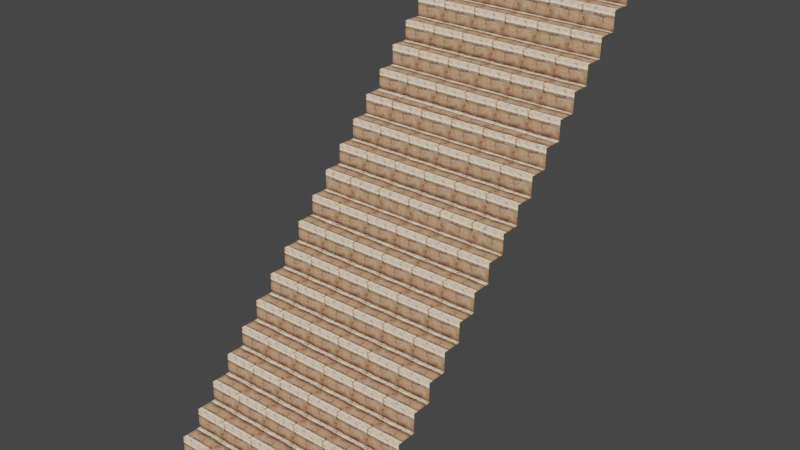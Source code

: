 # Source: PyramidStairs.blend  (saved by Blender 5.2.44; exported with 4.5.12 LTS)
import bpy
from mathutils import Matrix  # noqa: F401  (used for matrix-valued properties, if any)

bpy.ops.wm.read_factory_settings(use_empty=True)
scene = bpy.context.scene
scene.name = 'Scene'

# ---- collections
col_mrk_nc_k_gmkaidan_nja = bpy.data.collections.new('mrk_nc_k_gmkaidan.nja'); scene.collection.children.link(col_mrk_nc_k_gmkaidan_nja)

# ---- images (referenced by path relative to the original .blend; pixels are not part of the script)
import os
ASSET_DIR = os.environ.get("B2B_ASSET_DIR", "")  # directory of the original .blend (textures are referenced by path, not embedded)
HERE = os.path.dirname(os.path.abspath(__file__))  # packed textures are extracted next to this script under _unpacked/

def load_image(name, relpath, width, height, colorspace="sRGB"):
    """Load a texture the original file referenced (path relative to the .blend, or extracted next to this script)."""
    p = next((c for c in (os.path.join(HERE, relpath), os.path.join(ASSET_DIR, relpath)) if relpath and os.path.exists(c)), "")
    if p:
        img = bpy.data.images.load(p, check_existing=True)
        img.name = name
    else:  # same state as the original file: an image datablock whose file is absent (Cycles renders it pink)
        img = bpy.data.images.new(name, width, height)
        img.source = "FILE"
        img.filepath = "//" + (relpath or name)
    img.colorspace_settings.name = colorspace
    return img
img_mr_032k_pnikaid01 = load_image('mr_032k_pnikaid01', '_unpacked/mr_032k_pnikaid01.65219dfc.png', 32, 32, 'sRGB')

# ---- materials (node trees are filled in below, after node groups)
mat_mrk_nc_k_gmkaidan_nja_sa1mdl_0 = bpy.data.materials.new('mrk_nc_k_gmkaidan.nja.sa1mdl_0')
mat_mrk_nc_k_gmkaidan_nja_sa1mdl_0.use_transparent_shadow = False
mat_mrk_nc_k_gmkaidan_nja_sa1mdl_0.preview_render_type = 'FLAT'
mat_mrk_nc_k_gmkaidan_nja_sa1mdl_0.diffuse_color = (0.698, 0.698, 0.698, 1.0)
mat_mrk_nc_k_gmkaidan_nja_sa1mdl_0.roughness = 0.9569

# ---- node groups
ng_pyramidstairsnode = bpy.data.node_groups.new('PyramidStairsNode', 'GeometryNodeTree')
_s = ng_pyramidstairsnode.interface.new_socket(name='Geometry', in_out='OUTPUT', socket_type='NodeSocketGeometry')
_s = ng_pyramidstairsnode.interface.new_socket(name='Geometry', in_out='INPUT', socket_type='NodeSocketGeometry')
ng_pyramidstairsnode.interface.new_panel('SET Object Properties')
_s = ng_pyramidstairsnode.interface.new_socket(name='BAMS X Rotation', in_out='INPUT', socket_type='NodeSocketInt')
_s = ng_pyramidstairsnode.interface.new_socket(name='BAMS Y Rotation', in_out='INPUT', socket_type='NodeSocketInt')
_s = ng_pyramidstairsnode.interface.new_socket(name='BAMS Z Rotation', in_out='INPUT', socket_type='NodeSocketInt')
_s = ng_pyramidstairsnode.interface.new_socket(name='Scale X Property', in_out='INPUT', socket_type='NodeSocketFloat')
_s = ng_pyramidstairsnode.interface.new_socket(name='Scale Y Property', in_out='INPUT', socket_type='NodeSocketFloat')
_s = ng_pyramidstairsnode.interface.new_socket(name='Scale Z Property', in_out='INPUT', socket_type='NodeSocketFloat')
ng_pyramidstairsnode.interface.new_panel('Geometry Node Info')
ng_pyramidstairsnode.is_modifier = True
# nodes of 'PyramidStairsNode' reference scene objects; filled in after objects exist

# ---- material node trees
mat_mrk_nc_k_gmkaidan_nja_sa1mdl_0.use_nodes = True; mat_mrk_nc_k_gmkaidan_nja_sa1mdl_0.node_tree.nodes.clear()
_N = mat_mrk_nc_k_gmkaidan_nja_sa1mdl_0.node_tree.nodes; _L = mat_mrk_nc_k_gmkaidan_nja_sa1mdl_0.node_tree.links
n0 = _N.new('ShaderNodeTexImage'); n0.name = 'SAIO Texture'; n0.location = (-40, 319)
n0.label = 'SAIO Texture'
n0.image = img_mr_032k_pnikaid01
n1 = _N.new('ShaderNodeOutputMaterial'); n1.name = 'SAIO Output'; n1.location = (720, 360)
n1.label = 'SAIO Output'
_L.new(n0.outputs[0], n1.inputs[0])
n1.is_active_output = True

# ---- world
world_world = bpy.data.worlds.new('World'); scene.world = world_world
world_world.use_nodes = True; world_world.node_tree.nodes.clear()
_N = world_world.node_tree.nodes; _L = world_world.node_tree.links
n0 = _N.new('ShaderNodeOutputWorld'); n0.name = 'World Output'; n0.location = (300, 300)
n1 = _N.new('ShaderNodeBackground'); n1.name = 'Background'; n1.location = (10, 300)
n1.inputs[0].default_value = (0.05088, 0.05088, 0.05088, 1.0)
_L.new(n1.outputs[0], n0.inputs[0])
n0.is_active_output = True
world_world.color = (0.05088, 0.05088, 0.05088)
world_world.use_sun_shadow = False
world_world.sun_shadow_jitter_overblur = 0.0

# ---- meshes
me_pyramidstairs = bpy.data.meshes.new('PyramidStairs')
me_pyramidstairs.from_pydata([], [], [])
me_pyramidstairs.update()
me_attach_0012ef68 = bpy.data.meshes.new('attach_0012EF68')
me_attach_0012ef68.from_pydata([(26.0, 16.75, -12.5), (-26.0, 16.75, -12.5), (26.0, 16.75, -7.5), (-26.0, 16.75, -7.5), (-26.0, 21.75, -7.5), (26.0, 21.75, -7.5), (26.0, 66.75, 42.5), (-26.0, 66.75, 42.5), (-26.0, 66.75, 37.5), (26.0, 66.75, 37.5), (26.0, 71.75, 42.5), (-26.0, 71.75, 42.5), (-26.0, 61.75, 37.5), (26.0, 61.75, 37.5), (-26.0, 71.75, 47.5), (26.0, 71.75, 47.5), (26.0, 76.75, 47.5), (-26.0, 76.75, 47.5), (-26.0, 61.75, 32.5), (26.0, 61.75, 32.5), (26.0, 81.8, 52.5), (-26.0, 81.8, 52.5), (-26.0, 76.75, 52.5), (26.0, 76.75, 52.5), (-26.0, 56.75, 32.5), (26.0, 56.75, 32.5), (26.0, 81.8, 57.5), (-26.0, 81.8, 57.5), (-26.0, 56.75, 27.5), (26.0, 56.75, 27.5), (26.0, 86.75, 57.5), (-26.0, 86.75, 57.5), (-26.0, 51.75, 27.5), (26.0, 51.75, 27.5), (26.0, 96.75, 67.5), (-26.0, 96.75, 67.5), (-26.0, 91.75, 67.5), (26.0, 91.75, 67.5), (-26.0, 91.75, 62.5), (26.0, 91.75, 62.5), (26.0, 96.75, 72.5), (-26.0, 96.75, 72.5), (-26.0, 86.75, 62.5), (26.0, 86.75, 62.5), (-26.0, 101.8, 72.5), (26.0, 101.8, 72.5), (-26.0, 51.75, 22.5), (26.0, 51.75, 22.5), (-26.0, 101.8, 77.5), (26.0, 101.8, 77.5), (26.0, 36.8, 12.5), (-26.0, 36.8, 12.5), (-26.0, 36.8, 7.5), (26.0, 36.8, 7.5), (26.0, 41.75, 12.5), (-26.0, 41.75, 12.5), (-26.0, 31.75, 7.5), (26.0, 31.75, 7.5), (26.0, 41.75, 17.5), (-26.0, 41.75, 17.5), (-26.0, 31.75, 2.5), (26.0, 31.75, 2.5), (26.0, 46.75, 17.5), (-26.0, 46.75, 17.5), (-26.0, 26.75, 2.5), (26.0, 26.75, 2.5), (26.0, 46.75, 22.5), (-26.0, 46.75, 22.5), (-26.0, 21.75, -2.5), (26.0, 21.75, -2.5), (-26.0, 26.75, -2.5), (26.0, 26.75, -2.5), (-26.0, 11.75, -12.5), (26.0, 11.75, -12.5), (-26.0, 11.75, -17.5), (26.0, 11.75, -17.5), (-26.0, 6.75, -17.5), (26.0, 6.75, -17.5), (-26.0, 6.75, -22.5), (26.0, 6.75, -22.5), (26.0, 106.8, 77.5), (-26.0, 106.8, 77.5)], [], [(68, 4, 69), (4, 5, 69), (69, 71, 68), (68, 71, 70), (37, 36, 39), (36, 38, 39), (67, 66, 46), (46, 66, 47), (65, 64, 71), (64, 70, 71), (66, 67, 62), (67, 63, 62), (64, 65, 60), (60, 65, 61), (59, 58, 63), (63, 58, 62), (57, 56, 61), (56, 60, 61), (58, 59, 54), (59, 55, 54), (56, 57, 52), (52, 57, 53), (51, 50, 55), (55, 50, 54), (50, 51, 53), (51, 52, 53), (48, 44, 49), (44, 45, 49), (33, 32, 47), (32, 46, 47), (2, 3, 0), (3, 1, 0), (43, 42, 30), (42, 31, 30), (2, 5, 3), (3, 5, 4), (40, 45, 41), (41, 45, 44), (42, 43, 38), (38, 43, 39), (40, 41, 34), (41, 35, 34), (6, 7, 9), (7, 8, 9), (7, 6, 11), (11, 6, 10), (12, 13, 8), (8, 13, 9), (16, 17, 15), (15, 17, 14), (15, 14, 10), (14, 11, 10), (13, 12, 19), (12, 18, 19), (22, 23, 21), (21, 23, 20), (23, 22, 16), (22, 17, 16), (24, 25, 18), (18, 25, 19), (26, 27, 20), (27, 21, 20), (25, 24, 29), (24, 28, 29), (27, 26, 31), (31, 26, 30), (32, 33, 28), (28, 33, 29), (36, 37, 35), (35, 37, 34), (72, 73, 1), (1, 73, 0), (73, 72, 75), (72, 74, 75), (76, 77, 74), (74, 77, 75), (77, 76, 79), (76, 78, 79), (80, 81, 49), (49, 81, 48)])
me_attach_0012ef68.polygons.foreach_set('use_smooth', [True] * 80)
_uv = me_attach_0012ef68.uv_layers.new(name='UV')
_uv.uv.foreach_set('vector', [0.0, 0.0, 0.0902, 0.8314, 6.0, 0.0, 0.0902, 0.8314, 5.906, 0.8314, 6.0, 0.0, 0.0902, 0.01569, 0.0902, 0.9882, 5.906, 0.01569, 5.906, 0.01569, 0.0902, 0.9882, 5.906, 0.9882, 5.906, 0.01569, 0.0902, 0.01569, 5.906, 0.7686, 0.0902, 0.01569, 0.0902, 0.7686, 5.906, 0.7686, 0.0902, 0.01569, 5.906, 0.01569, 0.0902, 0.9882, 0.0902, 0.9882, 5.906, 0.01569, 5.906, 0.9882, 6.0, 0.0, 0.0, 0.0, 5.906, 0.8314, 0.0, 0.0, 0.0902, 0.8314, 5.906, 0.8314, 6.0, 0.0, 0.0, 0.0, 5.906, 0.8314, 0.0, 0.0, 0.0902, 0.8314, 5.906, 0.8314, 5.906, 0.01569, 0.0902, 0.01569, 5.906, 0.9882, 5.906, 0.9882, 0.0902, 0.01569, 0.0902, 0.9882, 5.906, 0.01569, 0.0902, 0.01569, 5.906, 0.9882, 5.906, 0.9882, 0.0902, 0.01569, 0.0902, 0.9882, 6.0, 0.0, 0.0, 0.0, 5.906, 0.8314, 0.0, 0.0, 0.0902, 0.8314, 5.906, 0.8314, 6.0, 0.0, 0.0, 0.0, 5.906, 0.8314, 0.0, 0.0, 0.0902, 0.8314, 5.906, 0.8314, 5.906, 0.01569, 0.0902, 0.01569, 5.906, 0.9882, 5.906, 0.9882, 0.0902, 0.01569, 0.0902, 0.9882, 5.906, 0.01569, 0.0902, 0.01569, 5.906, 0.9882, 5.906, 0.9882, 0.0902, 0.01569, 0.0902, 0.9882, 6.0, 0.0, 0.0, 0.0, 5.906, 0.8314, 0.0, 0.0, 0.0902, 0.8314, 5.906, 0.8314, 0.0902, 0.01569, 0.0902, 0.7686, 5.906, 0.01569, 0.0902, 0.7686, 5.906, 0.7686, 5.906, 0.01569, 6.0, 0.0, 0.0, 0.0, 5.906, 0.8314, 0.0, 0.0, 0.0902, 0.8314, 5.906, 0.8314, 6.0, 0.0, 0.0, 0.0, 5.906, 0.8314, 0.0, 0.0, 0.0902, 0.8314, 5.906, 0.8314, 6.0, 0.0, 0.0, 0.0, 5.906, 0.8314, 0.0, 0.0, 0.0902, 0.8314, 5.906, 0.8314, 0.0902, 0.01569, 0.0902, 0.9882, 5.906, 0.01569, 5.906, 0.01569, 0.0902, 0.9882, 5.906, 0.9882, 5.906, 0.01569, 5.906, 0.9882, 0.0902, 0.01569, 0.0902, 0.01569, 5.906, 0.9882, 0.0902, 0.9882, 0.0902, 0.01569, 5.906, 0.01569, 0.0902, 0.9882, 0.0902, 0.9882, 5.906, 0.01569, 5.906, 0.9882, 0.0902, 0.01569, 5.906, 0.01569, 0.0902, 0.7686, 5.906, 0.01569, 5.906, 0.7686, 0.0902, 0.7686, 6.0, 0.0, 0.0, 0.0, 5.906, 0.8314, 0.0, 0.0, 0.0902, 0.8314, 5.906, 0.8314, 5.906, 0.01569, 0.0902, 0.01569, 5.906, 0.9882, 5.906, 0.9882, 0.0902, 0.01569, 0.0902, 0.9882, 5.906, 0.01569, 0.0902, 0.01569, 5.906, 0.9882, 5.906, 0.9882, 0.0902, 0.01569, 0.0902, 0.9882, 5.906, 0.01569, 0.0902, 0.01569, 5.906, 0.9882, 5.906, 0.9882, 0.0902, 0.01569, 0.0902, 0.9882, 5.906, 0.01569, 0.0902, 0.01569, 5.906, 0.7686, 0.0902, 0.01569, 0.0902, 0.7686, 5.906, 0.7686, 6.0, 0.0, 0.0, 0.0, 5.906, 0.8314, 0.0, 0.0, 0.0902, 0.8314, 5.906, 0.8314, 5.906, 0.01569, 0.0902, 0.01569, 5.906, 0.9882, 5.906, 0.9882, 0.0902, 0.01569, 0.0902, 0.9882, 6.0, 0.0, 0.0, 0.0, 5.906, 0.8314, 0.0, 0.0, 0.0902, 0.8314, 5.906, 0.8314, 5.906, 0.01569, 0.0902, 0.01569, 5.906, 0.9882, 5.906, 0.9882, 0.0902, 0.01569, 0.0902, 0.9882, 5.906, 0.01569, 0.0902, 0.01569, 5.906, 0.7686, 0.0902, 0.01569, 0.0902, 0.7686, 5.906, 0.7686, 0.0902, 0.01569, 5.906, 0.01569, 0.0902, 0.7686, 5.906, 0.01569, 5.906, 0.7686, 0.0902, 0.7686, 5.906, 0.01569, 0.0902, 0.01569, 5.906, 0.9882, 5.906, 0.9882, 0.0902, 0.01569, 0.0902, 0.9882, 5.906, 0.01569, 0.0902, 0.01569, 5.906, 0.9882, 5.906, 0.9882, 0.0902, 0.01569, 0.0902, 0.9882, 5.906, 0.01569, 0.0902, 0.01569, 5.906, 0.9882, 5.906, 0.9882, 0.0902, 0.01569, 0.0902, 0.9882, 5.906, 0.01569, 0.0902, 0.01569, 5.906, 0.9882, 5.906, 0.9882, 0.0902, 0.01569, 0.0902, 0.9882, 6.0, 0.0, 0.0, 0.0, 5.906, 0.8314, 0.0, 0.0, 0.0902, 0.8314, 5.906, 0.8314, 5.906, 0.01569, 0.0902, 0.01569, 5.906, 0.9882, 5.906, 0.9882, 0.0902, 0.01569, 0.0902, 0.9882, 6.0, 0.0, 0.0, 0.0, 5.906, 0.8314, 0.0, 0.0, 0.0902, 0.8314, 5.906, 0.8314, 5.906, 0.9882, 0.0902, 0.9882, 5.906, 0.01569, 5.906, 0.01569, 0.0902, 0.9882, 0.0902, 0.01569])
_ca = me_attach_0012ef68.color_attributes.new('Color', 'FLOAT_COLOR', 'CORNER')
_ca.data.foreach_set('color', [0.3005, 0.3372, 0.3613, 1.0, 0.09084, 0.15, 0.1441, 1.0, 0.3005, 0.3372, 0.3613, 1.0, 0.09084, 0.15, 0.1441, 1.0, 0.09084, 0.15, 0.1441, 1.0, 0.3005, 0.3372, 0.3613, 1.0, 1.0, 1.0, 1.0, 1.0, 1.0, 1.0, 1.0, 1.0, 1.0, 1.0, 1.0, 1.0, 1.0, 1.0, 1.0, 1.0, 1.0, 1.0, 1.0, 1.0, 1.0, 1.0, 1.0, 1.0, 0.3005, 0.3372, 0.3613, 1.0, 0.3005, 0.3372, 0.3613, 1.0, 0.09084, 0.15, 0.1441, 1.0, 0.3005, 0.3372, 0.3613, 1.0, 0.09084, 0.15, 0.1441, 1.0, 0.09084, 0.15, 0.1441, 1.0, 1.0, 1.0, 1.0, 1.0, 1.0, 1.0, 1.0, 1.0, 1.0, 1.0, 1.0, 1.0, 1.0, 1.0, 1.0, 1.0, 1.0, 1.0, 1.0, 1.0, 1.0, 1.0, 1.0, 1.0, 0.3005, 0.3372, 0.3613, 1.0, 0.3005, 0.3372, 0.3613, 1.0, 0.09084, 0.15, 0.1441, 1.0, 0.3005, 0.3372, 0.3613, 1.0, 0.09084, 0.15, 0.1441, 1.0, 0.09084, 0.15, 0.1441, 1.0, 0.3005, 0.3372, 0.3613, 1.0, 0.3005, 0.3372, 0.3613, 1.0, 0.09084, 0.15, 0.1441, 1.0, 0.3005, 0.3372, 0.3613, 1.0, 0.09084, 0.15, 0.1441, 1.0, 0.09084, 0.15, 0.1441, 1.0, 1.0, 1.0, 1.0, 1.0, 1.0, 1.0, 1.0, 1.0, 1.0, 1.0, 1.0, 1.0, 1.0, 1.0, 1.0, 1.0, 1.0, 1.0, 1.0, 1.0, 1.0, 1.0, 1.0, 1.0, 1.0, 1.0, 1.0, 1.0, 1.0, 1.0, 1.0, 1.0, 1.0, 1.0, 1.0, 1.0, 1.0, 1.0, 1.0, 1.0, 1.0, 1.0, 1.0, 1.0, 1.0, 1.0, 1.0, 1.0, 0.3005, 0.3372, 0.3613, 1.0, 0.3005, 0.3372, 0.3613, 1.0, 0.09084, 0.15, 0.1441, 1.0, 0.3005, 0.3372, 0.3613, 1.0, 0.09084, 0.15, 0.1441, 1.0, 0.09084, 0.15, 0.1441, 1.0, 0.3005, 0.3372, 0.3613, 1.0, 0.3005, 0.3372, 0.3613, 1.0, 0.09084, 0.15, 0.1441, 1.0, 0.3005, 0.3372, 0.3613, 1.0, 0.09084, 0.15, 0.1441, 1.0, 0.09084, 0.15, 0.1441, 1.0, 1.0, 1.0, 1.0, 1.0, 1.0, 1.0, 1.0, 1.0, 1.0, 1.0, 1.0, 1.0, 1.0, 1.0, 1.0, 1.0, 1.0, 1.0, 1.0, 1.0, 1.0, 1.0, 1.0, 1.0, 1.0, 1.0, 1.0, 1.0, 1.0, 1.0, 1.0, 1.0, 1.0, 1.0, 1.0, 1.0, 1.0, 1.0, 1.0, 1.0, 1.0, 1.0, 1.0, 1.0, 1.0, 1.0, 1.0, 1.0, 0.3005, 0.3372, 0.3613, 1.0, 0.3005, 0.3372, 0.3613, 1.0, 0.09084, 0.15, 0.1441, 1.0, 0.3005, 0.3372, 0.3613, 1.0, 0.09084, 0.15, 0.1441, 1.0, 0.09084, 0.15, 0.1441, 1.0, 0.3005, 0.3372, 0.3613, 1.0, 0.09084, 0.15, 0.1441, 1.0, 0.3005, 0.3372, 0.3613, 1.0, 0.09084, 0.15, 0.1441, 1.0, 0.09084, 0.15, 0.1441, 1.0, 0.3005, 0.3372, 0.3613, 1.0, 0.3005, 0.3372, 0.3613, 1.0, 0.3005, 0.3372, 0.3613, 1.0, 0.09084, 0.15, 0.1441, 1.0, 0.3005, 0.3372, 0.3613, 1.0, 0.09084, 0.15, 0.1441, 1.0, 0.09084, 0.15, 0.1441, 1.0, 0.3005, 0.3372, 0.3613, 1.0, 0.3005, 0.3372, 0.3613, 1.0, 0.09084, 0.15, 0.1441, 1.0, 0.3005, 0.3372, 0.3613, 1.0, 0.09084, 0.15, 0.1441, 1.0, 0.09084, 0.15, 0.1441, 1.0, 0.3005, 0.3372, 0.3613, 1.0, 0.3005, 0.3372, 0.3613, 1.0, 0.09084, 0.15, 0.1441, 1.0, 0.3005, 0.3372, 0.3613, 1.0, 0.09084, 0.15, 0.1441, 1.0, 0.09084, 0.15, 0.1441, 1.0, 1.0, 1.0, 1.0, 1.0, 1.0, 1.0, 1.0, 1.0, 1.0, 1.0, 1.0, 1.0, 1.0, 1.0, 1.0, 1.0, 1.0, 1.0, 1.0, 1.0, 1.0, 1.0, 1.0, 1.0, 1.0, 1.0, 1.0, 1.0, 1.0, 1.0, 1.0, 1.0, 1.0, 1.0, 1.0, 1.0, 1.0, 1.0, 1.0, 1.0, 1.0, 1.0, 1.0, 1.0, 1.0, 1.0, 1.0, 1.0, 1.0, 1.0, 1.0, 1.0, 1.0, 1.0, 1.0, 1.0, 1.0, 1.0, 1.0, 1.0, 1.0, 1.0, 1.0, 1.0, 1.0, 1.0, 1.0, 1.0, 1.0, 1.0, 1.0, 1.0, 0.3005, 0.3372, 0.3613, 1.0, 0.3005, 0.3372, 0.3613, 1.0, 0.09084, 0.15, 0.1441, 1.0, 0.3005, 0.3372, 0.3613, 1.0, 0.09084, 0.15, 0.1441, 1.0, 0.09084, 0.15, 0.1441, 1.0, 0.3005, 0.3372, 0.3613, 1.0, 0.3005, 0.3372, 0.3613, 1.0, 0.09084, 0.15, 0.1441, 1.0, 0.3005, 0.3372, 0.3613, 1.0, 0.09084, 0.15, 0.1441, 1.0, 0.09084, 0.15, 0.1441, 1.0, 1.0, 1.0, 1.0, 1.0, 1.0, 1.0, 1.0, 1.0, 1.0, 1.0, 1.0, 1.0, 1.0, 1.0, 1.0, 1.0, 1.0, 1.0, 1.0, 1.0, 1.0, 1.0, 1.0, 1.0, 1.0, 1.0, 1.0, 1.0, 1.0, 1.0, 1.0, 1.0, 1.0, 1.0, 1.0, 1.0, 1.0, 1.0, 1.0, 1.0, 1.0, 1.0, 1.0, 1.0, 1.0, 1.0, 1.0, 1.0, 1.0, 1.0, 1.0, 1.0, 1.0, 1.0, 1.0, 1.0, 1.0, 1.0, 1.0, 1.0, 1.0, 1.0, 1.0, 1.0, 1.0, 1.0, 1.0, 1.0, 1.0, 1.0, 1.0, 1.0, 0.3005, 0.3372, 0.3613, 1.0, 0.3005, 0.3372, 0.3613, 1.0, 0.09084, 0.15, 0.1441, 1.0, 0.3005, 0.3372, 0.3613, 1.0, 0.09084, 0.15, 0.1441, 1.0, 0.09084, 0.15, 0.1441, 1.0, 0.3005, 0.3372, 0.3613, 1.0, 0.3005, 0.3372, 0.3613, 1.0, 0.09084, 0.15, 0.1441, 1.0, 0.3005, 0.3372, 0.3613, 1.0, 0.09084, 0.15, 0.1441, 1.0, 0.09084, 0.15, 0.1441, 1.0, 1.0, 1.0, 1.0, 1.0, 1.0, 1.0, 1.0, 1.0, 1.0, 1.0, 1.0, 1.0, 1.0, 1.0, 1.0, 1.0, 1.0, 1.0, 1.0, 1.0, 1.0, 1.0, 1.0, 1.0, 0.3005, 0.3372, 0.3613, 1.0, 0.3005, 0.3372, 0.3613, 1.0, 0.09084, 0.15, 0.1441, 1.0, 0.3005, 0.3372, 0.3613, 1.0, 0.09084, 0.15, 0.1441, 1.0, 0.09084, 0.15, 0.1441, 1.0, 1.0, 1.0, 1.0, 1.0, 1.0, 1.0, 1.0, 1.0, 1.0, 1.0, 1.0, 1.0, 1.0, 1.0, 1.0, 1.0, 1.0, 1.0, 1.0, 1.0, 1.0, 1.0, 1.0, 1.0, 0.3005, 0.3372, 0.3613, 1.0, 0.3005, 0.3372, 0.3613, 1.0, 0.09084, 0.15, 0.1441, 1.0, 0.3005, 0.3372, 0.3613, 1.0, 0.09084, 0.15, 0.1441, 1.0, 0.09084, 0.15, 0.1441, 1.0, 0.3005, 0.3372, 0.3613, 1.0, 0.3005, 0.3372, 0.3613, 1.0, 0.09084, 0.15, 0.1441, 1.0, 0.3005, 0.3372, 0.3613, 1.0, 0.09084, 0.15, 0.1441, 1.0, 0.09084, 0.15, 0.1441, 1.0, 1.0, 1.0, 1.0, 1.0, 1.0, 1.0, 1.0, 1.0, 1.0, 1.0, 1.0, 1.0, 1.0, 1.0, 1.0, 1.0, 1.0, 1.0, 1.0, 1.0, 1.0, 1.0, 1.0, 1.0, 1.0, 1.0, 1.0, 1.0, 1.0, 1.0, 1.0, 1.0, 1.0, 1.0, 1.0, 1.0, 1.0, 1.0, 1.0, 1.0, 1.0, 1.0, 1.0, 1.0, 1.0, 1.0, 1.0, 1.0, 1.0, 1.0, 1.0, 1.0, 1.0, 1.0, 1.0, 1.0, 1.0, 1.0, 1.0, 1.0, 1.0, 1.0, 1.0, 1.0, 1.0, 1.0, 1.0, 1.0, 1.0, 1.0, 1.0, 1.0, 1.0, 1.0, 1.0, 1.0, 1.0, 1.0, 1.0, 1.0, 1.0, 1.0, 1.0, 1.0, 1.0, 1.0, 1.0, 1.0, 1.0, 1.0, 1.0, 1.0, 1.0, 1.0, 1.0, 1.0, 0.3005, 0.3372, 0.3613, 1.0, 0.3005, 0.3372, 0.3613, 1.0, 0.09084, 0.15, 0.1441, 1.0, 0.3005, 0.3372, 0.3613, 1.0, 0.09084, 0.15, 0.1441, 1.0, 0.09084, 0.15, 0.1441, 1.0, 1.0, 1.0, 1.0, 1.0, 1.0, 1.0, 1.0, 1.0, 1.0, 1.0, 1.0, 1.0, 1.0, 1.0, 1.0, 1.0, 1.0, 1.0, 1.0, 1.0, 1.0, 1.0, 1.0, 1.0, 0.3005, 0.3372, 0.3613, 1.0, 0.3005, 0.3372, 0.3613, 1.0, 0.09084, 0.15, 0.1441, 1.0, 0.3005, 0.3372, 0.3613, 1.0, 0.09084, 0.15, 0.1441, 1.0, 0.09084, 0.15, 0.1441, 1.0, 1.0, 1.0, 1.0, 1.0, 1.0, 1.0, 1.0, 1.0, 1.0, 1.0, 1.0, 1.0, 1.0, 1.0, 1.0, 1.0, 1.0, 1.0, 1.0, 1.0, 1.0, 1.0, 1.0, 1.0])
me_attach_0012ef68.materials.append(mat_mrk_nc_k_gmkaidan_nja_sa1mdl_0)
me_attach_0012ef68.update()
me_attach_0012ef68.normals_split_custom_set([tuple(v) for v in zip(*[iter([0.0, -0.7071, 0.7071, 0.0, -0.7071, 0.7071, 0.0, -0.7071, 0.7071, 0.0, -0.7071, 0.7071, 0.0, -0.7071, 0.7071, 0.0, -0.7071, 0.7071, 0.0, -0.7071, 0.7071, 0.0, -0.7071, 0.7071, 0.0, -0.7071, 0.7071, 0.0, -0.7071, 0.7071, 0.0, -0.7071, 0.7071, 0.0, -0.7071, 0.7071, 0.0, -0.7071, 0.7071, 0.0, -0.7071, 0.7071, 0.0, -0.7071, 0.7071, 0.0, -0.7071, 0.7071, 0.0, -0.7071, 0.7071, 0.0, -0.7071, 0.7071, 0.0, -0.7071, 0.7071, 0.0, -0.7071, 0.7071, 0.0, -0.7071, 0.7071, 0.0, -0.7071, 0.7071, 0.0, -0.7071, 0.7071, 0.0, -0.7071, 0.7071, 0.0, -0.7071, 0.7071, 0.0, -0.7071, 0.7071, 0.0, -0.7071, 0.7071, 0.0, -0.7071, 0.7071, 0.0, -0.7071, 0.7071, 0.0, -0.7071, 0.7071, 0.0, -0.7071, 0.7071, 0.0, -0.7071, 0.7071, 0.0, -0.7071, 0.7071, 0.0, -0.7071, 0.7071, 0.0, -0.7071, 0.7071, 0.0, -0.7071, 0.7071, 0.0, -0.7071, 0.7071, 0.0, -0.7071, 0.7071, 0.0, -0.7071, 0.7071, 0.0, -0.7071, 0.7071, 0.0, -0.7071, 0.7071, 0.0, -0.7071, 0.7071, 0.0, -0.7071, 0.7071, 0.0, -0.7071, 0.7071, 0.0, -0.7071, 0.7071, 0.0, -0.7071, 0.7071, 0.0, -0.7071, 0.7071, 0.0, -0.7071, 0.7071, 0.0, -0.7071, 0.7071, 0.0, -0.7071, 0.7071, 0.0, -0.7071, 0.7071, 0.0, -0.7071, 0.7071, 0.0, -0.7071, 0.7071, 0.0, -0.7071, 0.7071, 0.0, -0.7071, 0.7071, 0.0, -0.7071, 0.7071, 0.0, -0.7071, 0.7071, 0.0, -0.7071, 0.7071, 0.0, -0.7071, 0.7071, 0.0, -0.7071, 0.7071, 0.0, -0.7071, 0.7071, 0.0, -0.7071, 0.7071, 0.0, -0.7071, 0.7071, 0.0, -0.7071, 0.7071, 0.0, -0.7071, 0.7071, 0.0, -0.7071, 0.7071, 0.0, -0.7071, 0.7071, 0.0, -0.7071, 0.7071, 0.0, -0.7071, 0.7071, 0.0, -0.7071, 0.7071, 0.0, -0.7071, 0.7071, 0.0, -0.7071, 0.7071, 0.0, -0.7071, 0.7071, 0.0, -0.7071, 0.7071, 0.0, -0.7071, 0.7071, 0.0, -0.7071, 0.7071, 0.0, -0.7071, 0.7071, 0.0, -0.7071, 0.7071, 0.0, -0.7071, 0.7071, 0.0, -0.7071, 0.7071, 0.0, -0.7071, 0.7071, 0.0, -0.7071, 0.7071, 0.0, -0.7071, 0.7071, 0.0, -0.7071, 0.7071, 0.0, -0.7071, 0.7071, 0.0, -0.7071, 0.7071, 0.0, -0.7071, 0.7071, 0.0, -0.7071, 0.7071, 0.0, -0.7071, 0.7071, 0.0, -0.7071, 0.7071, 0.0, -0.7071, 0.7071, 0.0, -0.7071, 0.7071, 0.0, -0.7071, 0.7071, 0.0, -0.7071, 0.7071, 0.0, -0.7071, 0.7071, 0.0, -0.7071, 0.7071, 0.0, -0.7071, 0.7071, 0.0, -0.7071, 0.7071, 0.0, -0.7071, 0.7071, 0.0, -0.7071, 0.7071, 0.0, -0.7071, 0.7071, 0.0, -0.7071, 0.7071, 0.0, -0.7071, 0.7071, 0.0, -0.7071, 0.7071, 0.0, -0.7071, 0.7071, 0.0, -0.7071, 0.7071, 0.0, -0.7071, 0.7071, 0.0, -0.7071, 0.7071, 0.0, -0.7071, 0.7071, 0.0, -0.7071, 0.7071, 0.0, -0.7071, 0.7071, 0.0, -0.7071, 0.7071, 0.0, -0.7071, 0.7071, 0.0, -0.7071, 0.7071, 0.0, -0.7071, 0.7071, 0.0, -0.7071, 0.7071, 0.0, -0.7071, 0.7071, 0.0, -0.7071, 0.7071, 0.0, -0.7071, 0.7071, 0.0, -0.7071, 0.7071, 0.0, -0.7071, 0.7071, 0.0, -0.7071, 0.7071, 0.0, -0.7071, 0.7071, 0.0, -0.7071, 0.7071, 0.0, -0.7071, 0.7071, 0.0, -0.7071, 0.7071, 0.0, -0.7071, 0.7071, 0.0, -0.7071, 0.7071, 0.0, -0.7071, 0.7071, 0.0, -0.7071, 0.7071, 0.0, -0.7071, 0.7071, 0.0, -0.7071, 0.7071, 0.0, -0.7071, 0.7071, 0.0, -0.7071, 0.7071, 0.0, -0.7071, 0.7071, 0.0, -0.7071, 0.7071, 0.0, -0.7071, 0.7071, 0.0, -0.7071, 0.7071, 0.0, -0.7071, 0.7071, 0.0, -0.7071, 0.7071, 0.0, -0.7071, 0.7071, 0.0, -0.7071, 0.7071, 0.0, -0.7071, 0.7071, 0.0, -0.7071, 0.7071, 0.0, -0.7071, 0.7071, 0.0, -0.7071, 0.7071, 0.0, -0.7071, 0.7071, 0.0, -0.7071, 0.7071, 0.0, -0.7071, 0.7071, 0.0, -0.7071, 0.7071, 0.0, -0.7071, 0.7071, 0.0, -0.7071, 0.7071, 0.0, -0.7071, 0.7071, 0.0, -0.7071, 0.7071, 0.0, -0.7071, 0.7071, 0.0, -0.7071, 0.7071, 0.0, -0.7071, 0.7071, 0.0, -0.7071, 0.7071, 0.0, -0.7071, 0.7071, 0.0, -0.7071, 0.7071, 0.0, -0.7071, 0.7071, 0.0, -0.7071, 0.7071, 0.0, -0.7071, 0.7071, 0.0, -0.7071, 0.7071, 0.0, -0.7071, 0.7071, 0.0, -0.7071, 0.7071, 0.0, -0.7071, 0.7071, 0.0, -0.7071, 0.7071, 0.0, -0.7071, 0.7071, 0.0, -0.7071, 0.7071, 0.0, -0.7071, 0.7071, 0.0, -0.7071, 0.7071, 0.0, -0.7071, 0.7071, 0.0, -0.7071, 0.7071, 0.0, -0.7071, 0.7071, 0.0, -0.7071, 0.7071, 0.0, -0.7071, 0.7071, 0.0, -0.7071, 0.7071, 0.0, -0.7071, 0.7071, 0.0, -0.7071, 0.7071, 0.0, -0.7071, 0.7071, 0.0, -0.7071, 0.7071, 0.0, -0.7071, 0.7071, 0.0, -0.7071, 0.7071, 0.0, -0.7071, 0.7071, 0.0, -0.7071, 0.7071, 0.0, -0.7071, 0.7071, 0.0, -0.7071, 0.7071, 0.0, -0.7071, 0.7071, 0.0, -0.7071, 0.7071, 0.0, -0.7071, 0.7071, 0.0, -0.7071, 0.7071, 0.0, -0.7071, 0.7071, 0.0, -0.7071, 0.7071, 0.0, -0.7071, 0.7071, 0.0, -0.7071, 0.7071, 0.0, -0.7071, 0.7071, 0.0, -0.7071, 0.7071, 0.0, -0.7071, 0.7071, 0.0, -0.7071, 0.7071, 0.0, -0.7071, 0.7071, 0.0, -0.7071, 0.7071, 0.0, -0.7071, 0.7071, 0.0, -0.7071, 0.7071, 0.0, -0.7071, 0.7071, 0.0, -0.7071, 0.7071, 0.0, -0.7071, 0.7071, 0.0, -0.7071, 0.7071, 0.0, -0.7071, 0.7071, 0.0, -0.7071, 0.7071, 0.0, -0.7071, 0.7071, 0.0, -0.7071, 0.7071, 0.0, -0.7071, 0.7071, 0.0, -0.7071, 0.7071, 0.0, -0.7071, 0.7071, 0.0, -0.7071, 0.7071, 0.0, -0.7071, 0.7071, 0.0, -0.7071, 0.7071, 0.0, -0.7071, 0.7071, 0.0, -0.7071, 0.7071, 0.0, -0.7071, 0.7071, 0.0, -0.7071, 0.7071, 0.0, -0.7071, 0.7071, 0.0, -0.7071, 0.7071, 0.0, -0.7071, 0.7071, 0.0, -0.7071, 0.7071, 0.0, -0.7071, 0.7071, 0.0, -0.7071, 0.7071, 0.0, -0.7071, 0.7071, 0.0, -0.7071, 0.7071, 0.0, -1.0, 0.0, 0.0, -0.7071, 0.7071, 0.0, -1.0, 0.0, 0.0, -1.0, 0.0, 0.0, 0.0, 1.0, 0.0, 0.0, 1.0, 0.0, -0.7071, 0.7071, 0.0, -0.7071, 0.7071, 0.0, 0.0, 1.0, 0.0, -0.7071, 0.7071])] * 3)])

# ---- objects
ob_pyramidstairs = bpy.data.objects.new('PyramidStairs', me_pyramidstairs)
ob_object_0012ef94 = bpy.data.objects.new('object_0012EF94', me_attach_0012ef68)
_N = ng_pyramidstairsnode.nodes; _L = ng_pyramidstairsnode.links
n0 = _N.new('NodeGroupOutput'); n0.name = 'Group Output'; n0.location = (-50, -101)
n1 = _N.new('GeometryNodeCollectionInfo'); n1.name = 'Collection Info'; n1.location = (-380, -80)
n1.inputs[0].default_value = col_mrk_nc_k_gmkaidan_nja
_L.new(n1.outputs[0], n0.inputs[0])
n0.is_active_output = True

# ---- transforms, parenting, visibility, modifiers, constraints
ob_pyramidstairs.location = (0.0, 0.0, 0.0)
_m = ob_pyramidstairs.modifiers.new('GeometryNodes', 'NODES')
_m.node_group = ng_pyramidstairsnode
ob_object_0012ef94.location = (0.0, -0.0, 0.0)
ob_object_0012ef94.empty_display_type = 'ARROWS'

# ---- collection membership
scene.collection.objects.link(ob_pyramidstairs)
col_mrk_nc_k_gmkaidan_nja.objects.link(ob_object_0012ef94)

# ---- scene / render settings (as saved in the file)
scene.frame_start = 1; scene.frame_end = 250; scene.frame_set(1)
scene.render.engine = 'BLENDER_EEVEE_NEXT'
scene.render.bake_bias = 0.0
scene.render.bake_samples = 0
scene.eevee.fast_gi_thickness_far = 0.0
scene.view_settings.view_transform = 'Filmic'
bpy.context.view_layer.update()

# ---- added for rendering (the .blend has no active camera and no usable light): camera, sun
cam_auto = bpy.data.cameras.new('AutoCamera')
cam_auto.lens = 50.0
cam_auto.sensor_width = 36.0
cam_auto.clip_end = 2520.73
ob_auto_camera = bpy.data.objects.new('AutoCamera', cam_auto)
scene.collection.objects.link(ob_auto_camera)
ob_auto_camera.location = (143.632, -118.984, 142.406)
ob_auto_camera.rotation_euler = (1.09748, -7.21219e-08, 0.694738)
scene.camera = ob_auto_camera
light_auto_sun = bpy.data.lights.new('AutoSun', 'SUN')
light_auto_sun.energy = 3.0
light_auto_sun.angle = 0.0523599
ob_auto_sun = bpy.data.objects.new('AutoSun', light_auto_sun)
scene.collection.objects.link(ob_auto_sun)
ob_auto_sun.rotation_euler = (0.872665, 0.174533, 0.523599)
bpy.context.view_layer.update()
